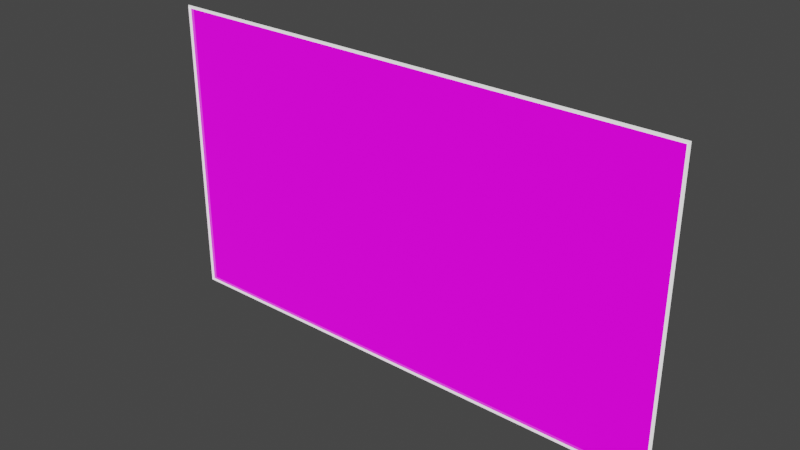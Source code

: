 # Source: discord_panel.blend  (saved by Blender 2.92.15; exported with 4.5.12 LTS)
import bpy
from mathutils import Matrix  # noqa: F401  (used for matrix-valued properties, if any)

bpy.ops.wm.read_factory_settings(use_empty=True)
scene = bpy.context.scene
scene.name = 'Scene'

# ---- collections
col_collection = bpy.data.collections.new('Collection'); scene.collection.children.link(col_collection)

# ---- images (referenced by path relative to the original .blend; pixels are not part of the script)
import os
ASSET_DIR = os.environ.get("B2B_ASSET_DIR", "")  # directory of the original .blend (textures are referenced by path, not embedded)
HERE = os.path.dirname(os.path.abspath(__file__))  # packed textures are extracted next to this script under _unpacked/

def load_image(name, relpath, width, height, colorspace="sRGB"):
    """Load a texture the original file referenced (path relative to the .blend, or extracted next to this script)."""
    p = next((c for c in (os.path.join(HERE, relpath), os.path.join(ASSET_DIR, relpath)) if relpath and os.path.exists(c)), "")
    if p:
        img = bpy.data.images.load(p, check_existing=True)
        img.name = name
    else:  # same state as the original file: an image datablock whose file is absent (Cycles renders it pink)
        img = bpy.data.images.new(name, width, height)
        img.source = "FILE"
        img.filepath = "//" + (relpath or name)
    img.colorspace_settings.name = colorspace
    return img
img_discordpanel_png = load_image('DiscordPanel.png', 'DiscordPanel.png', 1024, 1024, 'sRGB')

# ---- materials (node trees are filled in below, after node groups)
mat_mainmaterial = bpy.data.materials.new('MainMaterial')
mat_mainmaterial.use_transparent_shadow = False
mat_outline = bpy.data.materials.new('Outline')
mat_outline.use_transparent_shadow = False
mat_touchspheremat = bpy.data.materials.new('TouchSphereMat')
mat_touchspheremat.surface_render_method = 'BLENDED'
mat_touchspheremat.blend_method = 'BLEND'
mat_touchspheremat.use_transparent_shadow = False

# ---- material node trees
mat_mainmaterial.use_nodes = True; mat_mainmaterial.node_tree.nodes.clear()
_N = mat_mainmaterial.node_tree.nodes; _L = mat_mainmaterial.node_tree.links
n0 = _N.new('ShaderNodeBsdfPrincipled'); n0.name = 'Principled BSDF'; n0.location = (10, 300)
n0.distribution = 'GGX'
n0.subsurface_method = 'BURLEY'
n0.inputs[0].default_value = (0.0, 0.0, 0.0, 1.0)
n0.inputs[2].default_value = 0.04091
n0.inputs[3].default_value = 1.45
n0.inputs[28].default_value = 1.0
n1 = _N.new('ShaderNodeOutputMaterial'); n1.name = 'Material Output'; n1.location = (300, 300)
n2 = _N.new('ShaderNodeTexImage'); n2.name = 'Image Texture'; n2.location = (-350, -59)
n2.image = img_discordpanel_png
_L.new(n0.outputs[0], n1.inputs[0])
_L.new(n2.outputs[0], n0.inputs[27])
n1.is_active_output = True
mat_outline.use_nodes = True; mat_outline.node_tree.nodes.clear()
_N = mat_outline.node_tree.nodes; _L = mat_outline.node_tree.links
n0 = _N.new('ShaderNodeBsdfPrincipled'); n0.name = 'Principled BSDF'; n0.location = (10, 300)
n0.distribution = 'GGX'
n0.subsurface_method = 'BURLEY'
n0.inputs[0].default_value = (1.0, 1.0, 1.0, 1.0)
n0.inputs[3].default_value = 1.45
n0.inputs[28].default_value = 1.0
n1 = _N.new('ShaderNodeOutputMaterial'); n1.name = 'Material Output'; n1.location = (300, 300)
_L.new(n0.outputs[0], n1.inputs[0])
n1.is_active_output = True
mat_touchspheremat.use_nodes = True; mat_touchspheremat.node_tree.nodes.clear()
_N = mat_touchspheremat.node_tree.nodes; _L = mat_touchspheremat.node_tree.links
n0 = _N.new('ShaderNodeBsdfPrincipled'); n0.name = 'Principled BSDF'; n0.location = (10, 300)
n0.distribution = 'GGX'
n0.subsurface_method = 'BURLEY'
n0.inputs[0].default_value = (1.0, 1.0, 1.0, 1.0)
n0.inputs[2].default_value = 0.1838
n0.inputs[3].default_value = 1.45
n0.inputs[4].default_value = 0.1618
n0.inputs[27].default_value = (0.0, 0.0, 0.0, 1.0)
n0.inputs[28].default_value = 1.0
n1 = _N.new('ShaderNodeOutputMaterial'); n1.name = 'Material Output'; n1.location = (300, 300)
_L.new(n0.outputs[0], n1.inputs[0])
n1.is_active_output = True

# ---- world
world_world = bpy.data.worlds.new('World'); scene.world = world_world
world_world.use_nodes = True; world_world.node_tree.nodes.clear()
_N = world_world.node_tree.nodes; _L = world_world.node_tree.links
n0 = _N.new('ShaderNodeOutputWorld'); n0.name = 'World Output'; n0.location = (300, 300)
n1 = _N.new('ShaderNodeBackground'); n1.name = 'Background'; n1.location = (10, 300)
n1.inputs[0].default_value = (0.05088, 0.05088, 0.05088, 1.0)
_L.new(n1.outputs[0], n0.inputs[0])
n0.is_active_output = True
world_world.color = (0.05088, 0.05088, 0.05088)
world_world.use_sun_shadow = False
world_world.sun_shadow_jitter_overblur = 0.0

# ---- meshes
me_plane = bpy.data.meshes.new('Plane')
me_plane.from_pydata([(0.348, 0.002, -0.2), (-0.348, 0.002, -0.2), (0.348, 0.002, 0.2), (-0.348, 0.002, 0.2)], [], [(0, 1, 3, 2)])
_uv = me_plane.uv_layers.new(name='UVMap')
_uv.uv.foreach_set('vector', [0.0, 0.0, 1.0, 0.0, 1.0, 1.0, 0.0, 1.0])
me_plane.materials.append(mat_mainmaterial)
me_plane.materials.append(mat_outline)
me_plane.use_remesh_fix_poles = True
me_plane.use_remesh_preserve_attributes = False
me_plane.use_mirror_vertex_groups = False
me_plane.update()
me_circle = bpy.data.meshes.new('Circle')
me_circle.from_pydata([(0.005017, 0.002, -0.01739), (0.00492, 0.002761, -0.01705), (0.004635, 0.003492, -0.01606), (0.004171, 0.004166, -0.01446), (0.003547, 0.004757, -0.01229), (0.002787, 0.005242, -0.00966), (0.00192, 0.005602, -0.006654), (0.0009786, 0.005824, -0.003392), (0.0006741, 0.005824, -0.003769), (0.001322, 0.005602, -0.007394), (0.00192, 0.005242, -0.01073), (0.002443, 0.004757, -0.01366), (0.002873, 0.004166, -0.01606), (0.003192, 0.003492, -0.01785), (0.003389, 0.002761, -0.01895), (0.003456, 0.002, -0.01932), (0.001762, 0.002, -0.02051), (0.001728, 0.002761, -0.02012), (0.001627, 0.003492, -0.01895), (0.001465, 0.004166, -0.01705), (0.001246, 0.004757, -0.0145), (0.0009786, 0.005242, -0.01139), (0.0006741, 0.005602, -0.007849), (0.0003436, 0.005824, -0.004002), (-9.338e-08, 0.005824, -0.00408), (-9.331e-08, 0.005602, -0.008003), (-9.303e-08, 0.004757, -0.01479), (-9.284e-08, 0.004166, -0.01739), (-9.214e-08, 0.002, -0.02091), (0.006385, 0.002, -0.01479), (0.006262, 0.002761, -0.0145), (0.005899, 0.003492, -0.01366), (0.005309, 0.004166, -0.01229), (0.004515, 0.004757, -0.01046), (0.003547, 0.005242, -0.008215), (0.002443, 0.005602, -0.005659), (0.001246, 0.005824, -0.002885), (0.007508, 0.002, -0.01162), (0.007364, 0.002761, -0.01139), (0.006936, 0.003492, -0.01073), (0.006243, 0.004166, -0.00966), (0.005309, 0.004757, -0.008215), (0.004171, 0.005242, -0.006455), (0.002873, 0.005602, -0.004446), (0.001465, 0.005824, -0.002267), (0.008342, 0.002, -0.008003), (0.008182, 0.002761, -0.007849), (0.007707, 0.003492, -0.007394), (0.006936, 0.004166, -0.006654), (0.005899, 0.004757, -0.005659), (0.004635, 0.005242, -0.004446), (0.003192, 0.005602, -0.003063), (0.001627, 0.005824, -0.001562), (0.008856, 0.002, -0.00408), (0.008686, 0.002761, -0.004002), (0.008182, 0.003492, -0.003769), (0.007364, 0.004166, -0.003392), (0.006262, 0.004757, -0.002885), (0.00492, 0.005242, -0.002267), (0.003389, 0.005602, -0.001562), (0.001728, 0.005824, -0.0007963), (0.00903, 0.002, -4.366e-07), (0.008856, 0.002761, -4.364e-07), (0.008342, 0.003492, -4.399e-07), (0.007508, 0.004166, -4.378e-07), (0.006385, 0.004757, -4.381e-07), (0.005017, 0.005242, -4.377e-07), (0.003456, 0.005602, -4.385e-07), (0.001762, 0.005824, -4.385e-07), (0.008856, 0.002, 0.004079), (0.008686, 0.002761, 0.004001), (0.008182, 0.003492, 0.003769), (0.007364, 0.004166, 0.003392), (0.006262, 0.004757, 0.002884), (0.00492, 0.005242, 0.002266), (0.003389, 0.005602, 0.001561), (0.001728, 0.005824, 0.0007954), (0.008342, 0.002, 0.008002), (0.008182, 0.002761, 0.007848), (0.007707, 0.003492, 0.007393), (0.006936, 0.004166, 0.006653), (0.005899, 0.004757, 0.005658), (0.004635, 0.005242, 0.004445), (0.003192, 0.005602, 0.003062), (0.001627, 0.005824, 0.001561), (0.007508, 0.002, 0.01162), (0.007364, 0.002761, 0.01139), (0.006936, 0.003492, 0.01073), (0.006243, 0.004166, 0.009659), (0.005309, 0.004757, 0.008214), (0.004171, 0.005242, 0.006454), (0.002873, 0.005602, 0.004445), (0.001465, 0.005824, 0.002266), (0.006385, 0.002, 0.01479), (0.006262, 0.002761, 0.0145), (0.005899, 0.003492, 0.01366), (0.005309, 0.004166, 0.01229), (0.004515, 0.004757, 0.01046), (0.003547, 0.005242, 0.008214), (0.002443, 0.005602, 0.005658), (0.001246, 0.005824, 0.002884), (0.005017, 0.002, 0.01739), (0.00492, 0.002761, 0.01705), (0.004635, 0.003492, 0.01606), (0.004171, 0.004166, 0.01446), (0.003547, 0.004757, 0.01229), (0.002787, 0.005242, 0.009659), (0.00192, 0.005602, 0.006653), (0.0009786, 0.005824, 0.003392), (0.003456, 0.002, 0.01932), (0.003389, 0.002761, 0.01895), (0.003192, 0.003492, 0.01785), (0.002873, 0.004166, 0.01606), (0.002443, 0.004757, 0.01366), (0.00192, 0.005242, 0.01073), (0.001322, 0.005602, 0.007393), (0.0006741, 0.005824, 0.003769), (0.001762, 0.002, 0.02051), (0.001728, 0.002761, 0.02011), (0.001627, 0.003492, 0.01895), (0.001465, 0.004166, 0.01705), (0.001246, 0.004757, 0.0145), (0.0009786, 0.005242, 0.01139), (0.0006741, 0.005602, 0.007848), (0.0003436, 0.005824, 0.004001), (-9.304e-08, 0.002, 0.02091), (-9.316e-08, 0.002761, 0.02051), (-9.205e-08, 0.003492, 0.01932), (-9.361e-08, 0.004166, 0.01739), (-9.327e-08, 0.004757, 0.01479), (-9.329e-08, 0.005242, 0.01162), (-9.327e-08, 0.005602, 0.008002), (-9.335e-08, 0.005824, 0.004079), (-0.001762, 0.002, 0.02051), (-0.001728, 0.002761, 0.02011), (-0.001628, 0.003492, 0.01895), (-0.001465, 0.004166, 0.01705), (-0.001246, 0.004757, 0.0145), (-0.0009788, 0.005242, 0.01139), (-0.0006742, 0.005602, 0.007848), (-0.0003438, 0.005824, 0.004001), (-0.003456, 0.002, 0.01932), (-0.003389, 0.002761, 0.01895), (-0.003193, 0.003492, 0.01785), (-0.002873, 0.004166, 0.01606), (-0.002444, 0.004757, 0.01366), (-0.00192, 0.005242, 0.01073), (-0.001322, 0.005602, 0.007393), (-0.0006742, 0.005824, 0.003769), (-0.005017, 0.002, 0.01739), (-0.00492, 0.002761, 0.01705), (-0.004635, 0.003492, 0.01606), (-0.004171, 0.004166, 0.01446), (-0.003547, 0.004757, 0.01229), (-0.002787, 0.005242, 0.009659), (-0.00192, 0.005602, 0.006653), (-0.0009788, 0.005824, 0.003392), (-0.006385, 0.002, 0.01479), (-0.006263, 0.002761, 0.0145), (-0.005899, 0.003492, 0.01366), (-0.005309, 0.004166, 0.01229), (-0.004515, 0.004757, 0.01046), (-0.003547, 0.005242, 0.008214), (-0.002444, 0.005602, 0.005658), (-0.001246, 0.005824, 0.002884), (-0.007508, 0.002, 0.01162), (-0.007364, 0.002761, 0.01139), (-0.006937, 0.003492, 0.01073), (-0.006243, 0.004166, 0.009659), (-0.005309, 0.004757, 0.008214), (-0.004171, 0.005242, 0.006454), (-0.002873, 0.005602, 0.004445), (-0.001465, 0.005824, 0.002266), (-0.008343, 0.002, 0.008002), (-0.008182, 0.002761, 0.007848), (-0.007708, 0.003492, 0.007393), (-0.006937, 0.004166, 0.006653), (-0.005899, 0.004757, 0.005658), (-0.004635, 0.005242, 0.004445), (-0.003193, 0.005602, 0.003062), (-0.001628, 0.005824, 0.001561), (-0.008856, 0.002, 0.004079), (-0.008686, 0.002761, 0.004001), (-0.008182, 0.003492, 0.003769), (-0.007364, 0.004166, 0.003392), (-0.006263, 0.004757, 0.002884), (-0.00492, 0.005242, 0.002266), (-0.003389, 0.005602, 0.001561), (-0.001728, 0.005824, 0.0007954), (-0.00903, 0.002, -4.416e-07), (-0.008856, 0.002761, -4.426e-07), (-0.008343, 0.003492, -4.38e-07), (-0.007508, 0.004166, -4.418e-07), (-0.006385, 0.004757, -4.409e-07), (-0.005017, 0.005242, -4.394e-07), (-0.003456, 0.005602, -4.396e-07), (-0.001762, 0.005824, -4.383e-07), (-0.008856, 0.002, -0.00408), (-0.008686, 0.002761, -0.004002), (-0.008182, 0.003492, -0.003769), (-0.007364, 0.004166, -0.003392), (-0.006263, 0.004757, -0.002885), (-0.00492, 0.005242, -0.002267), (-0.003389, 0.005602, -0.001562), (-0.001728, 0.005824, -0.0007963), (-9.341e-08, 0.005899, -4.381e-07), (-0.008343, 0.002, -0.008003), (-0.008182, 0.002761, -0.007849), (-0.007708, 0.003492, -0.007394), (-0.006937, 0.004166, -0.006654), (-0.005899, 0.004757, -0.005659), (-0.004635, 0.005242, -0.004446), (-0.003193, 0.005602, -0.003063), (-0.001628, 0.005824, -0.001562), (-0.007508, 0.002, -0.01162), (-0.007364, 0.002761, -0.01139), (-0.006937, 0.003492, -0.01073), (-0.006243, 0.004166, -0.00966), (-0.005309, 0.004757, -0.008215), (-0.004171, 0.005242, -0.006455), (-0.002873, 0.005602, -0.004446), (-0.001465, 0.005824, -0.002267), (-0.006385, 0.002, -0.01479), (-0.006263, 0.002761, -0.0145), (-0.005899, 0.003492, -0.01366), (-0.005309, 0.004166, -0.01229), (-0.004515, 0.004757, -0.01046), (-0.003547, 0.005242, -0.008215), (-0.002444, 0.005602, -0.005659), (-0.001246, 0.005824, -0.002885), (-0.005017, 0.002, -0.01739), (-0.00492, 0.002761, -0.01705), (-0.004635, 0.003492, -0.01606), (-0.004171, 0.004166, -0.01446), (-0.003547, 0.004757, -0.01229), (-0.002787, 0.005242, -0.00966), (-0.00192, 0.005602, -0.006654), (-0.0009788, 0.005824, -0.003392), (-0.003456, 0.002, -0.01932), (-0.003389, 0.002761, -0.01895), (-0.003193, 0.003492, -0.01785), (-0.002873, 0.004166, -0.01606), (-0.002444, 0.004757, -0.01366), (-0.00192, 0.005242, -0.01073), (-0.001322, 0.005602, -0.007394), (-0.0006742, 0.005824, -0.003769), (-0.001762, 0.002, -0.02051), (-0.001728, 0.002761, -0.02012), (-0.001628, 0.003492, -0.01895), (-0.001465, 0.004166, -0.01705), (-0.001246, 0.004757, -0.0145), (-0.0009788, 0.005242, -0.01139), (-0.0006742, 0.005602, -0.007849), (-0.0003438, 0.005824, -0.004002), (-9.006e-08, 0.002761, -0.02051), (-9.205e-08, 0.003492, -0.01932), (-9.208e-08, 0.005242, -0.01162)], [], [(205, 23, 8), (205, 24, 23), (255, 254, 17, 18), (22, 21, 10, 9), (254, 28, 16, 17), (27, 255, 18, 19), (21, 20, 11, 10), (23, 22, 9, 8), (26, 27, 19, 20), (20, 19, 12, 11), (256, 26, 20, 21), (19, 18, 13, 12), (25, 256, 21, 22), (18, 17, 14, 13), (24, 25, 22, 23), (17, 16, 15, 14), (13, 14, 1, 2), (10, 11, 4, 5), (12, 13, 2, 3), (9, 10, 5, 6), (14, 15, 0, 1), (205, 8, 7), (11, 12, 3, 4), (8, 9, 6, 7), (205, 7, 36), (7, 6, 35, 36), (2, 1, 30, 31), (1, 0, 29, 30), (5, 4, 33, 34), (6, 5, 34, 35), (3, 2, 31, 32), (4, 3, 32, 33), (34, 33, 41, 42), (31, 30, 38, 39), (35, 34, 42, 43), (33, 32, 40, 41), (205, 36, 44), (32, 31, 39, 40), (30, 29, 37, 38), (36, 35, 43, 44), (205, 44, 52), (40, 39, 47, 48), (38, 37, 45, 46), (44, 43, 51, 52), (42, 41, 49, 50), (39, 38, 46, 47), (43, 42, 50, 51), (41, 40, 48, 49), (47, 46, 54, 55), (51, 50, 58, 59), (49, 48, 56, 57), (205, 52, 60), (48, 47, 55, 56), (46, 45, 53, 54), (52, 51, 59, 60), (50, 49, 57, 58), (205, 60, 68), (56, 55, 63, 64), (54, 53, 61, 62), (60, 59, 67, 68), (58, 57, 65, 66), (55, 54, 62, 63), (59, 58, 66, 67), (57, 56, 64, 65), (67, 66, 74, 75), (65, 64, 72, 73), (205, 68, 76), (64, 63, 71, 72), (62, 61, 69, 70), (68, 67, 75, 76), (66, 65, 73, 74), (63, 62, 70, 71), (72, 71, 79, 80), (70, 69, 77, 78), (76, 75, 83, 84), (74, 73, 81, 82), (71, 70, 78, 79), (75, 74, 82, 83), (73, 72, 80, 81), (205, 76, 84), (83, 82, 90, 91), (81, 80, 88, 89), (205, 84, 92), (80, 79, 87, 88), (78, 77, 85, 86), (84, 83, 91, 92), (82, 81, 89, 90), (79, 78, 86, 87), (88, 87, 95, 96), (86, 85, 93, 94), (92, 91, 99, 100), (90, 89, 97, 98), (87, 86, 94, 95), (91, 90, 98, 99), (89, 88, 96, 97), (205, 92, 100), (99, 98, 106, 107), (97, 96, 104, 105), (205, 100, 108), (96, 95, 103, 104), (94, 93, 101, 102), (100, 99, 107, 108), (98, 97, 105, 106), (95, 94, 102, 103), (102, 101, 109, 110), (108, 107, 115, 116), (106, 105, 113, 114), (103, 102, 110, 111), (107, 106, 114, 115), (105, 104, 112, 113), (205, 108, 116), (104, 103, 111, 112), (115, 114, 122, 123), (113, 112, 120, 121), (205, 116, 124), (112, 111, 119, 120), (110, 109, 117, 118), (116, 115, 123, 124), (114, 113, 121, 122), (111, 110, 118, 119), (124, 123, 131, 132), (122, 121, 129, 130), (119, 118, 126, 127), (123, 122, 130, 131), (121, 120, 128, 129), (205, 124, 132), (120, 119, 127, 128), (118, 117, 125, 126), (129, 128, 136, 137), (205, 132, 140), (128, 127, 135, 136), (126, 125, 133, 134), (132, 131, 139, 140), (130, 129, 137, 138), (127, 126, 134, 135), (131, 130, 138, 139), (138, 137, 145, 146), (135, 134, 142, 143), (139, 138, 146, 147), (137, 136, 144, 145), (205, 140, 148), (136, 135, 143, 144), (134, 133, 141, 142), (140, 139, 147, 148), (205, 148, 156), (144, 143, 151, 152), (142, 141, 149, 150), (148, 147, 155, 156), (146, 145, 153, 154), (143, 142, 150, 151), (147, 146, 154, 155), (145, 144, 152, 153), (151, 150, 158, 159), (155, 154, 162, 163), (153, 152, 160, 161), (205, 156, 164), (152, 151, 159, 160), (150, 149, 157, 158), (156, 155, 163, 164), (154, 153, 161, 162), (160, 159, 167, 168), (158, 157, 165, 166), (164, 163, 171, 172), (162, 161, 169, 170), (159, 158, 166, 167), (163, 162, 170, 171), (161, 160, 168, 169), (205, 164, 172), (171, 170, 178, 179), (169, 168, 176, 177), (205, 172, 180), (168, 167, 175, 176), (166, 165, 173, 174), (172, 171, 179, 180), (170, 169, 177, 178), (167, 166, 174, 175), (176, 175, 183, 184), (174, 173, 181, 182), (180, 179, 187, 188), (178, 177, 185, 186), (175, 174, 182, 183), (179, 178, 186, 187), (177, 176, 184, 185), (205, 180, 188), (187, 186, 194, 195), (185, 184, 192, 193), (205, 188, 196), (184, 183, 191, 192), (182, 181, 189, 190), (188, 187, 195, 196), (186, 185, 193, 194), (183, 182, 190, 191), (192, 191, 199, 200), (190, 189, 197, 198), (196, 195, 203, 204), (194, 193, 201, 202), (191, 190, 198, 199), (195, 194, 202, 203), (193, 192, 200, 201), (205, 196, 204), (203, 202, 211, 212), (201, 200, 209, 210), (205, 204, 213), (200, 199, 208, 209), (198, 197, 206, 207), (204, 203, 212, 213), (202, 201, 210, 211), (199, 198, 207, 208), (207, 206, 214, 215), (213, 212, 220, 221), (211, 210, 218, 219), (208, 207, 215, 216), (212, 211, 219, 220), (210, 209, 217, 218), (205, 213, 221), (209, 208, 216, 217), (220, 219, 227, 228), (218, 217, 225, 226), (205, 221, 229), (217, 216, 224, 225), (215, 214, 222, 223), (221, 220, 228, 229), (219, 218, 226, 227), (216, 215, 223, 224), (229, 228, 236, 237), (227, 226, 234, 235), (224, 223, 231, 232), (228, 227, 235, 236), (226, 225, 233, 234), (205, 229, 237), (225, 224, 232, 233), (223, 222, 230, 231), (205, 237, 245), (233, 232, 240, 241), (231, 230, 238, 239), (237, 236, 244, 245), (235, 234, 242, 243), (232, 231, 239, 240), (236, 235, 243, 244), (234, 233, 241, 242), (240, 239, 247, 248), (244, 243, 251, 252), (242, 241, 249, 250), (205, 245, 253), (241, 240, 248, 249), (239, 238, 246, 247), (245, 244, 252, 253), (243, 242, 250, 251), (205, 253, 24), (249, 248, 255, 27), (247, 246, 28, 254), (253, 252, 25, 24), (251, 250, 26, 256), (248, 247, 254, 255), (252, 251, 256, 25), (250, 249, 27, 26)])
me_circle.polygons.foreach_set('use_smooth', [True] * 256)
_uv = me_circle.uv_layers.new(name='UVMap')
_uv.uv.foreach_set('vector', [0.7031, 0.0, 0.7187, 0.0625, 0.6875, 0.0625, 0.7344, 0.0, 0.75, 0.0625, 0.7187, 0.0625, 0.75, 0.375, 0.75, 0.4375, 0.7188, 0.4375, 0.7188, 0.375, 0.7188, 0.125, 0.7188, 0.1875, 0.6875, 0.1875, 0.6875, 0.125, 0.75, 0.4375, 0.75, 0.5, 0.7188, 0.5, 0.7188, 0.4375, 0.75, 0.3125, 0.75, 0.375, 0.7188, 0.375, 0.7188, 0.3125, 0.7188, 0.1875, 0.7188, 0.25, 0.6875, 0.25, 0.6875, 0.1875, 0.7187, 0.0625, 0.7188, 0.125, 0.6875, 0.125, 0.6875, 0.0625, 0.75, 0.25, 0.75, 0.3125, 0.7188, 0.3125, 0.7188, 0.25, 0.7188, 0.25, 0.7188, 0.3125, 0.6875, 0.3125, 0.6875, 0.25, 0.75, 0.1875, 0.75, 0.25, 0.7188, 0.25, 0.7188, 0.1875, 0.7188, 0.3125, 0.7188, 0.375, 0.6875, 0.375, 0.6875, 0.3125, 0.75, 0.125, 0.75, 0.1875, 0.7188, 0.1875, 0.7188, 0.125, 0.7188, 0.375, 0.7188, 0.4375, 0.6875, 0.4375, 0.6875, 0.375, 0.75, 0.0625, 0.75, 0.125, 0.7188, 0.125, 0.7187, 0.0625, 0.7188, 0.4375, 0.7188, 0.5, 0.6875, 0.5, 0.6875, 0.4375, 0.6875, 0.375, 0.6875, 0.4375, 0.6562, 0.4375, 0.6562, 0.375, 0.6875, 0.1875, 0.6875, 0.25, 0.6562, 0.25, 0.6562, 0.1875, 0.6875, 0.3125, 0.6875, 0.375, 0.6562, 0.375, 0.6562, 0.3125, 0.6875, 0.125, 0.6875, 0.1875, 0.6562, 0.1875, 0.6562, 0.125, 0.6875, 0.4375, 0.6875, 0.5, 0.6562, 0.5, 0.6562, 0.4375, 0.6719, 0.0, 0.6875, 0.0625, 0.6562, 0.0625, 0.6875, 0.25, 0.6875, 0.3125, 0.6562, 0.3125, 0.6562, 0.25, 0.6875, 0.0625, 0.6875, 0.125, 0.6562, 0.125, 0.6562, 0.0625, 0.6406, 0.0, 0.6562, 0.0625, 0.625, 0.0625, 0.6562, 0.0625, 0.6562, 0.125, 0.625, 0.125, 0.625, 0.0625, 0.6562, 0.375, 0.6562, 0.4375, 0.625, 0.4375, 0.625, 0.375, 0.6562, 0.4375, 0.6562, 0.5, 0.625, 0.5, 0.625, 0.4375, 0.6562, 0.1875, 0.6562, 0.25, 0.625, 0.25, 0.625, 0.1875, 0.6562, 0.125, 0.6562, 0.1875, 0.625, 0.1875, 0.625, 0.125, 0.6562, 0.3125, 0.6562, 0.375, 0.625, 0.375, 0.625, 0.3125, 0.6562, 0.25, 0.6562, 0.3125, 0.625, 0.3125, 0.625, 0.25, 0.625, 0.1875, 0.625, 0.25, 0.5937, 0.25, 0.5937, 0.1875, 0.625, 0.375, 0.625, 0.4375, 0.5937, 0.4375, 0.5937, 0.375, 0.625, 0.125, 0.625, 0.1875, 0.5937, 0.1875, 0.5937, 0.125, 0.625, 0.25, 0.625, 0.3125, 0.5937, 0.3125, 0.5937, 0.25, 0.6094, 0.0, 0.625, 0.0625, 0.5937, 0.0625, 0.625, 0.3125, 0.625, 0.375, 0.5937, 0.375, 0.5937, 0.3125, 0.625, 0.4375, 0.625, 0.5, 0.5937, 0.5, 0.5937, 0.4375, 0.625, 0.0625, 0.625, 0.125, 0.5937, 0.125, 0.5937, 0.0625, 0.5781, 0.0, 0.5937, 0.0625, 0.5625, 0.0625, 0.5937, 0.3125, 0.5937, 0.375, 0.5625, 0.375, 0.5625, 0.3125, 0.5937, 0.4375, 0.5937, 0.5, 0.5625, 0.5, 0.5625, 0.4375, 0.5937, 0.0625, 0.5937, 0.125, 0.5625, 0.125, 0.5625, 0.0625, 0.5937, 0.1875, 0.5937, 0.25, 0.5625, 0.25, 0.5625, 0.1875, 0.5937, 0.375, 0.5937, 0.4375, 0.5625, 0.4375, 0.5625, 0.375, 0.5937, 0.125, 0.5937, 0.1875, 0.5625, 0.1875, 0.5625, 0.125, 0.5937, 0.25, 0.5937, 0.3125, 0.5625, 0.3125, 0.5625, 0.25, 0.5625, 0.375, 0.5625, 0.4375, 0.5312, 0.4375, 0.5312, 0.375, 0.5625, 0.125, 0.5625, 0.1875, 0.5312, 0.1875, 0.5312, 0.125, 0.5625, 0.25, 0.5625, 0.3125, 0.5312, 0.3125, 0.5312, 0.25, 0.5469, 0.0, 0.5625, 0.0625, 0.5312, 0.0625, 0.5625, 0.3125, 0.5625, 0.375, 0.5312, 0.375, 0.5312, 0.3125, 0.5625, 0.4375, 0.5625, 0.5, 0.5312, 0.5, 0.5312, 0.4375, 0.5625, 0.0625, 0.5625, 0.125, 0.5312, 0.125, 0.5312, 0.0625, 0.5625, 0.1875, 0.5625, 0.25, 0.5312, 0.25, 0.5312, 0.1875, 0.5156, 0.0, 0.5312, 0.0625, 0.5, 0.0625, 0.5312, 0.3125, 0.5312, 0.375, 0.5, 0.375, 0.5, 0.3125, 0.5312, 0.4375, 0.5312, 0.5, 0.5, 0.5, 0.5, 0.4375, 0.5312, 0.0625, 0.5312, 0.125, 0.5, 0.125, 0.5, 0.0625, 0.5312, 0.1875, 0.5312, 0.25, 0.5, 0.25, 0.5, 0.1875, 0.5312, 0.375, 0.5312, 0.4375, 0.5, 0.4375, 0.5, 0.375, 0.5312, 0.125, 0.5312, 0.1875, 0.5, 0.1875, 0.5, 0.125, 0.5312, 0.25, 0.5312, 0.3125, 0.5, 0.3125, 0.5, 0.25, 0.5, 0.125, 0.5, 0.1875, 0.4687, 0.1875, 0.4687, 0.125, 0.5, 0.25, 0.5, 0.3125, 0.4687, 0.3125, 0.4687, 0.25, 0.4844, 0.0, 0.5, 0.0625, 0.4687, 0.0625, 0.5, 0.3125, 0.5, 0.375, 0.4687, 0.375, 0.4687, 0.3125, 0.5, 0.4375, 0.5, 0.5, 0.4687, 0.5, 0.4687, 0.4375, 0.5, 0.0625, 0.5, 0.125, 0.4687, 0.125, 0.4687, 0.0625, 0.5, 0.1875, 0.5, 0.25, 0.4687, 0.25, 0.4687, 0.1875, 0.5, 0.375, 0.5, 0.4375, 0.4687, 0.4375, 0.4687, 0.375, 0.4687, 0.3125, 0.4687, 0.375, 0.4375, 0.375, 0.4375, 0.3125, 0.4687, 0.4375, 0.4687, 0.5, 0.4375, 0.5, 0.4375, 0.4375, 0.4687, 0.0625, 0.4687, 0.125, 0.4375, 0.125, 0.4375, 0.0625, 0.4687, 0.1875, 0.4687, 0.25, 0.4375, 0.25, 0.4375, 0.1875, 0.4687, 0.375, 0.4687, 0.4375, 0.4375, 0.4375, 0.4375, 0.375, 0.4687, 0.125, 0.4687, 0.1875, 0.4375, 0.1875, 0.4375, 0.125, 0.4687, 0.25, 0.4687, 0.3125, 0.4375, 0.3125, 0.4375, 0.25, 0.4531, 0.0, 0.4687, 0.0625, 0.4375, 0.0625, 0.4375, 0.125, 0.4375, 0.1875, 0.4062, 0.1875, 0.4062, 0.125, 0.4375, 0.25, 0.4375, 0.3125, 0.4062, 0.3125, 0.4062, 0.25, 0.4219, 0.0, 0.4375, 0.0625, 0.4062, 0.0625, 0.4375, 0.3125, 0.4375, 0.375, 0.4062, 0.375, 0.4062, 0.3125, 0.4375, 0.4375, 0.4375, 0.5, 0.4062, 0.5, 0.4062, 0.4375, 0.4375, 0.0625, 0.4375, 0.125, 0.4062, 0.125, 0.4062, 0.0625, 0.4375, 0.1875, 0.4375, 0.25, 0.4062, 0.25, 0.4062, 0.1875, 0.4375, 0.375, 0.4375, 0.4375, 0.4062, 0.4375, 0.4062, 0.375, 0.4062, 0.3125, 0.4062, 0.375, 0.375, 0.375, 0.375, 0.3125, 0.4062, 0.4375, 0.4062, 0.5, 0.375, 0.5, 0.375, 0.4375, 0.4062, 0.0625, 0.4062, 0.125, 0.375, 0.125, 0.375, 0.0625, 0.4062, 0.1875, 0.4062, 0.25, 0.375, 0.25, 0.375, 0.1875, 0.4062, 0.375, 0.4062, 0.4375, 0.375, 0.4375, 0.375, 0.375, 0.4062, 0.125, 0.4062, 0.1875, 0.375, 0.1875, 0.375, 0.125, 0.4062, 0.25, 0.4062, 0.3125, 0.375, 0.3125, 0.375, 0.25, 0.3906, 0.0, 0.4062, 0.0625, 0.375, 0.0625, 0.375, 0.125, 0.375, 0.1875, 0.3437, 0.1875, 0.3437, 0.125, 0.375, 0.25, 0.375, 0.3125, 0.3437, 0.3125, 0.3437, 0.25, 0.3594, 0.0, 0.375, 0.0625, 0.3437, 0.0625, 0.375, 0.3125, 0.375, 0.375, 0.3437, 0.375, 0.3437, 0.3125, 0.375, 0.4375, 0.375, 0.5, 0.3437, 0.5, 0.3437, 0.4375, 0.375, 0.0625, 0.375, 0.125, 0.3437, 0.125, 0.3437, 0.0625, 0.375, 0.1875, 0.375, 0.25, 0.3437, 0.25, 0.3437, 0.1875, 0.375, 0.375, 0.375, 0.4375, 0.3437, 0.4375, 0.3437, 0.375, 0.3437, 0.4375, 0.3437, 0.5, 0.3125, 0.5, 0.3125, 0.4375, 0.3437, 0.0625, 0.3437, 0.125, 0.3125, 0.125, 0.3125, 0.0625, 0.3437, 0.1875, 0.3437, 0.25, 0.3125, 0.25, 0.3125, 0.1875, 0.3437, 0.375, 0.3437, 0.4375, 0.3125, 0.4375, 0.3125, 0.375, 0.3437, 0.125, 0.3437, 0.1875, 0.3125, 0.1875, 0.3125, 0.125, 0.3437, 0.25, 0.3437, 0.3125, 0.3125, 0.3125, 0.3125, 0.25, 0.3281, 0.0, 0.3437, 0.0625, 0.3125, 0.0625, 0.3437, 0.3125, 0.3437, 0.375, 0.3125, 0.375, 0.3125, 0.3125, 0.3125, 0.125, 0.3125, 0.1875, 0.2812, 0.1875, 0.2812, 0.125, 0.3125, 0.25, 0.3125, 0.3125, 0.2812, 0.3125, 0.2812, 0.25, 0.2969, 0.0, 0.3125, 0.0625, 0.2812, 0.0625, 0.3125, 0.3125, 0.3125, 0.375, 0.2812, 0.375, 0.2812, 0.3125, 0.3125, 0.4375, 0.3125, 0.5, 0.2812, 0.5, 0.2812, 0.4375, 0.3125, 0.0625, 0.3125, 0.125, 0.2812, 0.125, 0.2812, 0.0625, 0.3125, 0.1875, 0.3125, 0.25, 0.2812, 0.25, 0.2812, 0.1875, 0.3125, 0.375, 0.3125, 0.4375, 0.2812, 0.4375, 0.2812, 0.375, 0.2812, 0.0625, 0.2812, 0.125, 0.25, 0.125, 0.25, 0.0625, 0.2812, 0.1875, 0.2812, 0.25, 0.25, 0.25, 0.25, 0.1875, 0.2812, 0.375, 0.2812, 0.4375, 0.25, 0.4375, 0.25, 0.375, 0.2812, 0.125, 0.2812, 0.1875, 0.25, 0.1875, 0.25, 0.125, 0.2812, 0.25, 0.2812, 0.3125, 0.25, 0.3125, 0.25, 0.25, 0.2656, 0.0, 0.2812, 0.0625, 0.25, 0.0625, 0.2812, 0.3125, 0.2812, 0.375, 0.25, 0.375, 0.25, 0.3125, 0.2812, 0.4375, 0.2812, 0.5, 0.25, 0.5, 0.25, 0.4375, 0.25, 0.25, 0.25, 0.3125, 0.2187, 0.3125, 0.2188, 0.25, 0.2344, 0.0, 0.25, 0.0625, 0.2188, 0.0625, 0.25, 0.3125, 0.25, 0.375, 0.2188, 0.375, 0.2187, 0.3125, 0.25, 0.4375, 0.25, 0.5, 0.2187, 0.5, 0.2187, 0.4375, 0.25, 0.0625, 0.25, 0.125, 0.2188, 0.125, 0.2188, 0.0625, 0.25, 0.1875, 0.25, 0.25, 0.2188, 0.25, 0.2188, 0.1875, 0.25, 0.375, 0.25, 0.4375, 0.2187, 0.4375, 0.2188, 0.375, 0.25, 0.125, 0.25, 0.1875, 0.2188, 0.1875, 0.2188, 0.125, 0.2188, 0.1875, 0.2188, 0.25, 0.1875, 0.25, 0.1875, 0.1875, 0.2188, 0.375, 0.2187, 0.4375, 0.1875, 0.4375, 0.1875, 0.375, 0.2188, 0.125, 0.2188, 0.1875, 0.1875, 0.1875, 0.1875, 0.125, 0.2188, 0.25, 0.2187, 0.3125, 0.1875, 0.3125, 0.1875, 0.25, 0.2031, 0.0, 0.2188, 0.0625, 0.1875, 0.0625, 0.2187, 0.3125, 0.2188, 0.375, 0.1875, 0.375, 0.1875, 0.3125, 0.2187, 0.4375, 0.2187, 0.5, 0.1875, 0.5, 0.1875, 0.4375, 0.2188, 0.0625, 0.2188, 0.125, 0.1875, 0.125, 0.1875, 0.0625, 0.1719, 0.0, 0.1875, 0.0625, 0.1563, 0.0625, 0.1875, 0.3125, 0.1875, 0.375, 0.1562, 0.375, 0.1562, 0.3125, 0.1875, 0.4375, 0.1875, 0.5, 0.1562, 0.5, 0.1562, 0.4375, 0.1875, 0.0625, 0.1875, 0.125, 0.1563, 0.125, 0.1563, 0.0625, 0.1875, 0.1875, 0.1875, 0.25, 0.1562, 0.25, 0.1563, 0.1875, 0.1875, 0.375, 0.1875, 0.4375, 0.1562, 0.4375, 0.1562, 0.375, 0.1875, 0.125, 0.1875, 0.1875, 0.1563, 0.1875, 0.1563, 0.125, 0.1875, 0.25, 0.1875, 0.3125, 0.1562, 0.3125, 0.1562, 0.25, 0.1562, 0.375, 0.1562, 0.4375, 0.125, 0.4375, 0.125, 0.375, 0.1563, 0.125, 0.1563, 0.1875, 0.125, 0.1875, 0.125, 0.125, 0.1562, 0.25, 0.1562, 0.3125, 0.125, 0.3125, 0.125, 0.25, 0.1406, 0.0, 0.1563, 0.0625, 0.125, 0.0625, 0.1562, 0.3125, 0.1562, 0.375, 0.125, 0.375, 0.125, 0.3125, 0.1562, 0.4375, 0.1562, 0.5, 0.125, 0.5, 0.125, 0.4375, 0.1563, 0.0625, 0.1563, 0.125, 0.125, 0.125, 0.125, 0.0625, 0.1563, 0.1875, 0.1562, 0.25, 0.125, 0.25, 0.125, 0.1875, 0.125, 0.3125, 0.125, 0.375, 0.09375, 0.375, 0.09375, 0.3125, 0.125, 0.4375, 0.125, 0.5, 0.09375, 0.5, 0.09375, 0.4375, 0.125, 0.0625, 0.125, 0.125, 0.09375, 0.125, 0.09375, 0.0625, 0.125, 0.1875, 0.125, 0.25, 0.09375, 0.25, 0.09375, 0.1875, 0.125, 0.375, 0.125, 0.4375, 0.09375, 0.4375, 0.09375, 0.375, 0.125, 0.125, 0.125, 0.1875, 0.09375, 0.1875, 0.09375, 0.125, 0.125, 0.25, 0.125, 0.3125, 0.09375, 0.3125, 0.09375, 0.25, 0.1094, 0.0, 0.125, 0.0625, 0.09375, 0.0625, 0.09375, 0.125, 0.09375, 0.1875, 0.0625, 0.1875, 0.0625, 0.125, 0.09375, 0.25, 0.09375, 0.3125, 0.0625, 0.3125, 0.0625, 0.25, 0.07813, 0.0, 0.09375, 0.0625, 0.0625, 0.0625, 0.09375, 0.3125, 0.09375, 0.375, 0.0625, 0.375, 0.0625, 0.3125, 0.09375, 0.4375, 0.09375, 0.5, 0.0625, 0.5, 0.0625, 0.4375, 0.09375, 0.0625, 0.09375, 0.125, 0.0625, 0.125, 0.0625, 0.0625, 0.09375, 0.1875, 0.09375, 0.25, 0.0625, 0.25, 0.0625, 0.1875, 0.09375, 0.375, 0.09375, 0.4375, 0.0625, 0.4375, 0.0625, 0.375, 0.0625, 0.3125, 0.0625, 0.375, 0.03125, 0.375, 0.03125, 0.3125, 0.0625, 0.4375, 0.0625, 0.5, 0.03125, 0.5, 0.03125, 0.4375, 0.0625, 0.0625, 0.0625, 0.125, 0.03125, 0.125, 0.03125, 0.0625, 0.0625, 0.1875, 0.0625, 0.25, 0.03125, 0.25, 0.03125, 0.1875, 0.0625, 0.375, 0.0625, 0.4375, 0.03125, 0.4375, 0.03125, 0.375, 0.0625, 0.125, 0.0625, 0.1875, 0.03125, 0.1875, 0.03125, 0.125, 0.0625, 0.25, 0.0625, 0.3125, 0.03125, 0.3125, 0.03125, 0.25, 0.04688, 0.0, 0.0625, 0.0625, 0.03125, 0.0625, 0.03125, 0.125, 0.03125, 0.1875, 5.96e-08, 0.1875, 8.941e-08, 0.125, 0.03125, 0.25, 0.03125, 0.3125, 0.0, 0.3125, 0.0, 0.25, 0.01563, 0.0, 0.03125, 0.0625, 2.384e-07, 0.0625, 0.03125, 0.3125, 0.03125, 0.375, 5.96e-08, 0.375, 0.0, 0.3125, 0.03125, 0.4375, 0.03125, 0.5, 0.0, 0.5, 0.0, 0.4375, 0.03125, 0.0625, 0.03125, 0.125, 8.941e-08, 0.125, 2.384e-07, 0.0625, 0.03125, 0.1875, 0.03125, 0.25, 0.0, 0.25, 5.96e-08, 0.1875, 0.03125, 0.375, 0.03125, 0.4375, 0.0, 0.4375, 5.96e-08, 0.375, 1.0, 0.3125, 1.0, 0.375, 0.9688, 0.375, 0.9688, 0.3125, 1.0, 0.4375, 1.0, 0.5, 0.9688, 0.5, 0.9688, 0.4375, 1.0, 0.0625, 1.0, 0.125, 0.9688, 0.125, 0.9688, 0.0625, 1.0, 0.1875, 1.0, 0.25, 0.9688, 0.25, 0.9688, 0.1875, 1.0, 0.375, 1.0, 0.4375, 0.9688, 0.4375, 0.9688, 0.375, 1.0, 0.125, 1.0, 0.1875, 0.9688, 0.1875, 0.9688, 0.125, 1.0, 0.25, 1.0, 0.3125, 0.9688, 0.3125, 0.9688, 0.25, 0.9844, 0.0, 1.0, 0.0625, 0.9688, 0.0625, 0.9688, 0.125, 0.9688, 0.1875, 0.9375, 0.1875, 0.9375, 0.125, 0.9688, 0.25, 0.9688, 0.3125, 0.9375, 0.3125, 0.9375, 0.25, 0.9531, 0.0, 0.9688, 0.0625, 0.9375, 0.0625, 0.9688, 0.3125, 0.9688, 0.375, 0.9375, 0.375, 0.9375, 0.3125, 0.9688, 0.4375, 0.9688, 0.5, 0.9375, 0.5, 0.9375, 0.4375, 0.9688, 0.0625, 0.9688, 0.125, 0.9375, 0.125, 0.9375, 0.0625, 0.9688, 0.1875, 0.9688, 0.25, 0.9375, 0.25, 0.9375, 0.1875, 0.9688, 0.375, 0.9688, 0.4375, 0.9375, 0.4375, 0.9375, 0.375, 0.9375, 0.4375, 0.9375, 0.5, 0.9062, 0.5, 0.9062, 0.4375, 0.9375, 0.0625, 0.9375, 0.125, 0.9063, 0.125, 0.9063, 0.0625, 0.9375, 0.1875, 0.9375, 0.25, 0.9062, 0.25, 0.9062, 0.1875, 0.9375, 0.375, 0.9375, 0.4375, 0.9062, 0.4375, 0.9062, 0.375, 0.9375, 0.125, 0.9375, 0.1875, 0.9062, 0.1875, 0.9063, 0.125, 0.9375, 0.25, 0.9375, 0.3125, 0.9062, 0.3125, 0.9062, 0.25, 0.9219, 0.0, 0.9375, 0.0625, 0.9063, 0.0625, 0.9375, 0.3125, 0.9375, 0.375, 0.9062, 0.375, 0.9062, 0.3125, 0.9063, 0.125, 0.9062, 0.1875, 0.875, 0.1875, 0.875, 0.125, 0.9062, 0.25, 0.9062, 0.3125, 0.875, 0.3125, 0.875, 0.25, 0.8906, 0.0, 0.9063, 0.0625, 0.875, 0.0625, 0.9062, 0.3125, 0.9062, 0.375, 0.875, 0.375, 0.875, 0.3125, 0.9062, 0.4375, 0.9062, 0.5, 0.875, 0.5, 0.875, 0.4375, 0.9063, 0.0625, 0.9063, 0.125, 0.875, 0.125, 0.875, 0.0625, 0.9062, 0.1875, 0.9062, 0.25, 0.875, 0.25, 0.875, 0.1875, 0.9062, 0.375, 0.9062, 0.4375, 0.875, 0.4375, 0.875, 0.375, 0.875, 0.0625, 0.875, 0.125, 0.8438, 0.125, 0.8438, 0.0625, 0.875, 0.1875, 0.875, 0.25, 0.8438, 0.25, 0.8438, 0.1875, 0.875, 0.375, 0.875, 0.4375, 0.8438, 0.4375, 0.8438, 0.375, 0.875, 0.125, 0.875, 0.1875, 0.8438, 0.1875, 0.8438, 0.125, 0.875, 0.25, 0.875, 0.3125, 0.8438, 0.3125, 0.8438, 0.25, 0.8594, 0.0, 0.875, 0.0625, 0.8438, 0.0625, 0.875, 0.3125, 0.875, 0.375, 0.8438, 0.375, 0.8438, 0.3125, 0.875, 0.4375, 0.875, 0.5, 0.8438, 0.5, 0.8438, 0.4375, 0.8281, 0.0, 0.8438, 0.0625, 0.8125, 0.0625, 0.8438, 0.3125, 0.8438, 0.375, 0.8125, 0.375, 0.8125, 0.3125, 0.8438, 0.4375, 0.8438, 0.5, 0.8125, 0.5, 0.8125, 0.4375, 0.8438, 0.0625, 0.8438, 0.125, 0.8125, 0.125, 0.8125, 0.0625, 0.8438, 0.1875, 0.8438, 0.25, 0.8125, 0.25, 0.8125, 0.1875, 0.8438, 0.375, 0.8438, 0.4375, 0.8125, 0.4375, 0.8125, 0.375, 0.8438, 0.125, 0.8438, 0.1875, 0.8125, 0.1875, 0.8125, 0.125, 0.8438, 0.25, 0.8438, 0.3125, 0.8125, 0.3125, 0.8125, 0.25, 0.8125, 0.375, 0.8125, 0.4375, 0.7812, 0.4375, 0.7812, 0.375, 0.8125, 0.125, 0.8125, 0.1875, 0.7812, 0.1875, 0.7812, 0.125, 0.8125, 0.25, 0.8125, 0.3125, 0.7812, 0.3125, 0.7812, 0.25, 0.7969, 0.0, 0.8125, 0.0625, 0.7812, 0.0625, 0.8125, 0.3125, 0.8125, 0.375, 0.7812, 0.375, 0.7812, 0.3125, 0.8125, 0.4375, 0.8125, 0.5, 0.7812, 0.5, 0.7812, 0.4375, 0.8125, 0.0625, 0.8125, 0.125, 0.7812, 0.125, 0.7812, 0.0625, 0.8125, 0.1875, 0.8125, 0.25, 0.7812, 0.25, 0.7812, 0.1875, 0.7656, 0.0, 0.7812, 0.0625, 0.75, 0.0625, 0.7812, 0.3125, 0.7812, 0.375, 0.75, 0.375, 0.75, 0.3125, 0.7812, 0.4375, 0.7812, 0.5, 0.75, 0.5, 0.75, 0.4375, 0.7812, 0.0625, 0.7812, 0.125, 0.75, 0.125, 0.75, 0.0625, 0.7812, 0.1875, 0.7812, 0.25, 0.75, 0.25, 0.75, 0.1875, 0.7812, 0.375, 0.7812, 0.4375, 0.75, 0.4375, 0.75, 0.375, 0.7812, 0.125, 0.7812, 0.1875, 0.75, 0.1875, 0.75, 0.125, 0.7812, 0.25, 0.7812, 0.3125, 0.75, 0.3125, 0.75, 0.25])
me_circle.materials.append(mat_touchspheremat)
me_circle.use_remesh_fix_poles = True
me_circle.use_remesh_preserve_attributes = False
me_circle.use_mirror_vertex_groups = False
me_circle.update()

# ---- objects
ob_plane = bpy.data.objects.new('Plane', me_plane)
ob_circle = bpy.data.objects.new('Circle', me_circle)

# ---- transforms, parenting, visibility, modifiers, constraints
ob_plane.location = (0.0, 0.0, 0.0)
ob_plane.lineart.crease_threshold = 0.0
_m = ob_plane.modifiers.new('Wireframe', 'WIREFRAME')
_m.thickness = 0.004
_m.offset = -1.0
_m.use_replace = False
_m.use_boundary = True
_m.material_offset = 1
_m = ob_plane.modifiers.new('Mirror', 'MIRROR')
_m.use_axis = (False, False, True)
_m = ob_plane.modifiers.new('Weld', 'WELD')
ob_circle.location = (0.0, 0.0, 0.0)
ob_circle.scale = (1.0, 1.0, 0.4318)
ob_circle.lineart.crease_threshold = 0.0

# ---- collection membership
col_collection.objects.link(ob_plane)
col_collection.objects.link(ob_circle)

# ---- scene / render settings (as saved in the file)
scene.frame_start = 1; scene.frame_end = 250; scene.frame_set(1)
scene.render.engine = 'BLENDER_EEVEE_NEXT'
scene.cycles.use_denoising = False
scene.cycles.samples = 128
scene.cycles.sampling_pattern = 'TABULATED_SOBOL'
scene.cycles.use_adaptive_sampling = False
scene.cycles.use_light_tree = False
scene.view_settings.view_transform = 'Filmic'
bpy.context.view_layer.update()

# ---- added for rendering (the .blend has no active camera): camera
cam_auto = bpy.data.cameras.new('AutoCamera')
cam_auto.lens = 50.0
cam_auto.sensor_width = 36.0
cam_auto.clip_end = 1000.0
ob_auto_camera = bpy.data.objects.new('AutoCamera', cam_auto)
scene.collection.objects.link(ob_auto_camera)
ob_auto_camera.location = (0.747848, -0.895468, 0.598278)
ob_auto_camera.rotation_euler = (1.09748, -7.21219e-08, 0.694738)
scene.camera = ob_auto_camera
bpy.context.view_layer.update()
